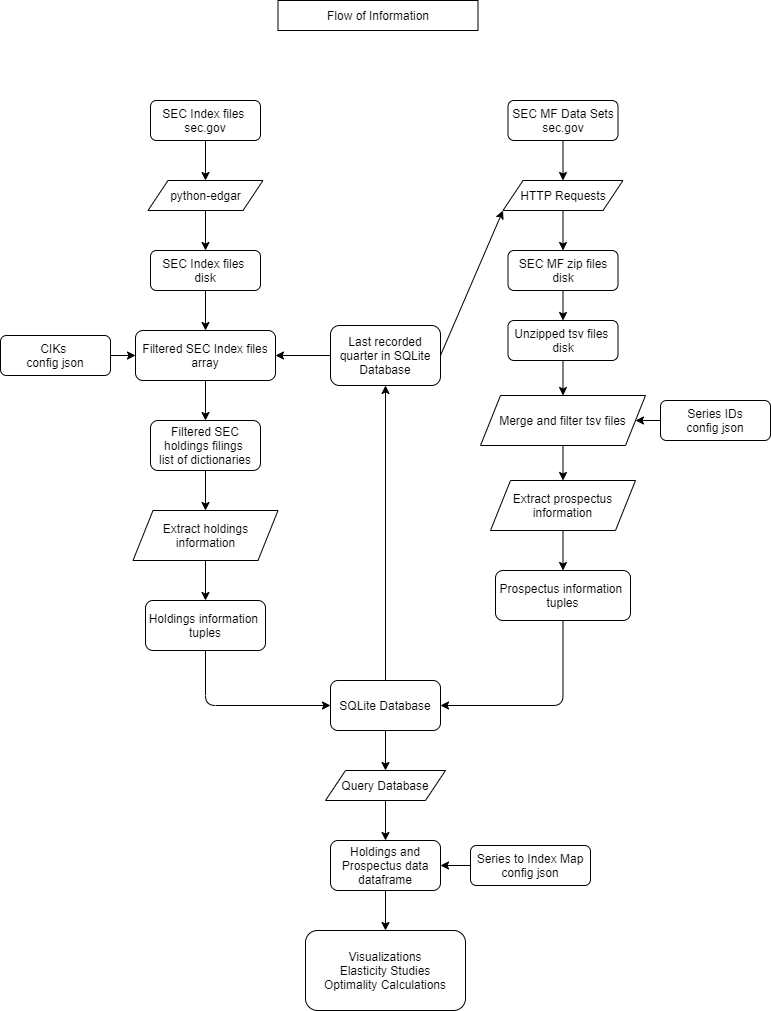

The diagram above was exported from draw.io. Its source (the exported page's mxGraphModel, read from the mxfile embedded in the PNG):
<mxGraphModel dx="776" dy="567" grid="1" gridSize="10" guides="1" tooltips="1" connect="1" arrows="1" fold="1" page="1" pageScale="1" pageWidth="850" pageHeight="1100" math="0" shadow="0">
  <root>
    <mxCell id="0" />
    <mxCell id="1" parent="0" />
    <mxCell id="239" value="Flow of Information" style="rounded=0;whiteSpace=wrap;html=1;" parent="1" vertex="1">
      <mxGeometry x="317.5" y="45" width="200" height="30" as="geometry" />
    </mxCell>
    <mxCell id="240" value="&lt;a href=&quot;https://www.sec.gov/Archives/edgar/full-index/&quot;&gt;SEC Index files&lt;/a&gt;&amp;nbsp;&lt;br&gt;sec.gov" style="rounded=1;whiteSpace=wrap;html=1;" parent="1" vertex="1">
      <mxGeometry x="190" y="145" width="110" height="40" as="geometry" />
    </mxCell>
    <mxCell id="241" value="Filtered SEC Index files&lt;br&gt;array" style="rounded=1;whiteSpace=wrap;html=1;" parent="1" vertex="1">
      <mxGeometry x="175" y="375" width="140" height="50" as="geometry" />
    </mxCell>
    <mxCell id="242" value="&lt;a href=&quot;https://pypi.org/project/python-edgar/&quot;&gt;python-edgar&lt;/a&gt;" style="shape=parallelogram;perimeter=parallelogramPerimeter;whiteSpace=wrap;html=1;fixedSize=1;" parent="1" vertex="1">
      <mxGeometry x="187.5" y="225" width="115" height="30" as="geometry" />
    </mxCell>
    <mxCell id="246" value="" style="endArrow=classic;html=1;exitX=0.5;exitY=1;exitDx=0;exitDy=0;entryX=0.5;entryY=0;entryDx=0;entryDy=0;" parent="1" source="240" target="242" edge="1">
      <mxGeometry width="50" height="50" relative="1" as="geometry">
        <mxPoint x="420" y="355" as="sourcePoint" />
        <mxPoint x="470" y="305" as="targetPoint" />
      </mxGeometry>
    </mxCell>
    <mxCell id="249" value="&lt;a href=&quot;https://www.sec.gov/edgar/searchedgar/cik.htm&quot;&gt;CIKs &lt;/a&gt;&lt;br&gt;config json" style="rounded=1;whiteSpace=wrap;html=1;" parent="1" vertex="1">
      <mxGeometry x="40" y="380" width="110" height="40" as="geometry" />
    </mxCell>
    <mxCell id="250" value="" style="endArrow=classic;html=1;exitX=1;exitY=0.5;exitDx=0;exitDy=0;entryX=0;entryY=0.5;entryDx=0;entryDy=0;" parent="1" source="249" target="241" edge="1">
      <mxGeometry width="50" height="50" relative="1" as="geometry">
        <mxPoint x="360" y="365" as="sourcePoint" />
        <mxPoint x="180" y="515" as="targetPoint" />
      </mxGeometry>
    </mxCell>
    <mxCell id="251" value="Filtered SEC &lt;a href=&quot;https://www.sec.gov/Archives/edgar/data/891190/000093247116009830/admiralfunds_final.htm&quot;&gt;holdings filings&lt;/a&gt;&amp;nbsp;&lt;br&gt;list of dictionaries" style="rounded=1;whiteSpace=wrap;html=1;" parent="1" vertex="1">
      <mxGeometry x="190" y="465" width="110" height="50" as="geometry" />
    </mxCell>
    <mxCell id="252" value="" style="endArrow=classic;html=1;exitX=0.5;exitY=1;exitDx=0;exitDy=0;entryX=0.5;entryY=0;entryDx=0;entryDy=0;" parent="1" source="241" target="251" edge="1">
      <mxGeometry width="50" height="50" relative="1" as="geometry">
        <mxPoint x="390" y="580" as="sourcePoint" />
        <mxPoint x="440" y="530" as="targetPoint" />
      </mxGeometry>
    </mxCell>
    <mxCell id="253" value="Last recorded quarter in SQLite Database" style="rounded=1;whiteSpace=wrap;html=1;" parent="1" vertex="1">
      <mxGeometry x="370" y="370" width="110" height="60" as="geometry" />
    </mxCell>
    <mxCell id="255" value="SEC Index files&amp;nbsp;&lt;br&gt;disk" style="rounded=1;whiteSpace=wrap;html=1;" parent="1" vertex="1">
      <mxGeometry x="190" y="295" width="110" height="40" as="geometry" />
    </mxCell>
    <mxCell id="257" value="" style="endArrow=classic;html=1;entryX=1;entryY=0.5;entryDx=0;entryDy=0;exitX=0;exitY=0.5;exitDx=0;exitDy=0;" parent="1" source="253" target="241" edge="1">
      <mxGeometry width="50" height="50" relative="1" as="geometry">
        <mxPoint x="320" y="345" as="sourcePoint" />
        <mxPoint x="370" y="295" as="targetPoint" />
      </mxGeometry>
    </mxCell>
    <mxCell id="258" value="" style="endArrow=classic;html=1;exitX=0.5;exitY=1;exitDx=0;exitDy=0;entryX=0.5;entryY=0;entryDx=0;entryDy=0;" parent="1" source="255" target="241" edge="1">
      <mxGeometry width="50" height="50" relative="1" as="geometry">
        <mxPoint x="390" y="335" as="sourcePoint" />
        <mxPoint x="440" y="285" as="targetPoint" />
      </mxGeometry>
    </mxCell>
    <mxCell id="260" value="" style="endArrow=classic;html=1;exitX=0.5;exitY=1;exitDx=0;exitDy=0;" parent="1" source="242" target="255" edge="1">
      <mxGeometry width="50" height="50" relative="1" as="geometry">
        <mxPoint x="390" y="335" as="sourcePoint" />
        <mxPoint x="390" y="235" as="targetPoint" />
      </mxGeometry>
    </mxCell>
    <mxCell id="265" value="Holdings information &lt;br&gt;tuples" style="rounded=1;whiteSpace=wrap;html=1;" parent="1" vertex="1">
      <mxGeometry x="185" y="645" width="120" height="50" as="geometry" />
    </mxCell>
    <mxCell id="267" value="&lt;a href=&quot;https://www.sqlite.org/index.html&quot;&gt;SQLite&lt;/a&gt; Database" style="rounded=1;whiteSpace=wrap;html=1;" parent="1" vertex="1">
      <mxGeometry x="370" y="725" width="110" height="50" as="geometry" />
    </mxCell>
    <mxCell id="271" value="&lt;a href=&quot;https://www.sec.gov/dera/data/mutual-fund-prospectus-risk-return-summary-data-sets&quot;&gt;SEC MF Data Sets&lt;/a&gt;&lt;br&gt;sec.gov" style="rounded=1;whiteSpace=wrap;html=1;" parent="1" vertex="1">
      <mxGeometry x="547.5" y="145" width="110" height="40" as="geometry" />
    </mxCell>
    <mxCell id="272" value="&lt;a href=&quot;https://docs.python-requests.org/en/latest/&quot;&gt;HTTP Requests&lt;/a&gt;" style="shape=parallelogram;perimeter=parallelogramPerimeter;whiteSpace=wrap;html=1;fixedSize=1;" parent="1" vertex="1">
      <mxGeometry x="542.5" y="225" width="120" height="30" as="geometry" />
    </mxCell>
    <mxCell id="273" value="Unzipped tsv files &lt;br&gt;disk" style="rounded=1;whiteSpace=wrap;html=1;" parent="1" vertex="1">
      <mxGeometry x="547.5" y="365" width="110" height="40" as="geometry" />
    </mxCell>
    <mxCell id="274" value="" style="endArrow=classic;html=1;exitX=1;exitY=0.5;exitDx=0;exitDy=0;entryX=0;entryY=1;entryDx=0;entryDy=0;" parent="1" source="253" target="272" edge="1">
      <mxGeometry width="50" height="50" relative="1" as="geometry">
        <mxPoint x="360" y="435" as="sourcePoint" />
        <mxPoint x="410" y="385" as="targetPoint" />
      </mxGeometry>
    </mxCell>
    <mxCell id="280" value="" style="endArrow=classic;html=1;exitX=0.5;exitY=1;exitDx=0;exitDy=0;entryX=0.5;entryY=0;entryDx=0;entryDy=0;" parent="1" source="272" target="316" edge="1">
      <mxGeometry width="50" height="50" relative="1" as="geometry">
        <mxPoint x="537.5" y="435" as="sourcePoint" />
        <mxPoint x="687.5" y="285" as="targetPoint" />
      </mxGeometry>
    </mxCell>
    <mxCell id="281" value="" style="endArrow=classic;html=1;exitX=0.5;exitY=1;exitDx=0;exitDy=0;entryX=0.5;entryY=0;entryDx=0;entryDy=0;" parent="1" source="271" target="272" edge="1">
      <mxGeometry width="50" height="50" relative="1" as="geometry">
        <mxPoint x="537.5" y="505" as="sourcePoint" />
        <mxPoint x="587.5" y="385" as="targetPoint" />
      </mxGeometry>
    </mxCell>
    <mxCell id="316" value="SEC MF zip files&lt;br&gt;disk" style="rounded=1;whiteSpace=wrap;html=1;" parent="1" vertex="1">
      <mxGeometry x="547.5" y="295" width="110" height="40" as="geometry" />
    </mxCell>
    <mxCell id="317" value="" style="endArrow=classic;html=1;exitX=0.5;exitY=1;exitDx=0;exitDy=0;entryX=0.5;entryY=0;entryDx=0;entryDy=0;" parent="1" source="316" target="273" edge="1">
      <mxGeometry width="50" height="50" relative="1" as="geometry">
        <mxPoint x="597.5" y="345" as="sourcePoint" />
        <mxPoint x="587.5" y="375" as="targetPoint" />
      </mxGeometry>
    </mxCell>
    <mxCell id="323" value="&lt;a href=&quot;https://plotly.com/python/&quot;&gt;Visualizations&lt;/a&gt;&lt;br&gt;&lt;a href=&quot;https://www.springer.com/gp/book/9780792390435&quot;&gt;Elasticity Studies&lt;/a&gt;&lt;br&gt;&lt;a href=&quot;https://wwnorton.com/books/9780393957358&quot;&gt;Optimality Calculations&lt;/a&gt;" style="rounded=1;whiteSpace=wrap;html=1;" parent="1" vertex="1">
      <mxGeometry x="345" y="975" width="160" height="80" as="geometry" />
    </mxCell>
    <mxCell id="331" value="&lt;a href=&quot;https://www.sec.gov/edgar/searchedgar/mutualsearch.html&quot;&gt;Series IDs&lt;/a&gt;&lt;br&gt;config json" style="rounded=1;whiteSpace=wrap;html=1;" parent="1" vertex="1">
      <mxGeometry x="700" y="445" width="110" height="40" as="geometry" />
    </mxCell>
    <mxCell id="332" value="Extract holdings&lt;br&gt;information" style="shape=parallelogram;perimeter=parallelogramPerimeter;whiteSpace=wrap;html=1;fixedSize=1;" parent="1" vertex="1">
      <mxGeometry x="172.5" y="555" width="145" height="50" as="geometry" />
    </mxCell>
    <mxCell id="333" value="" style="endArrow=classic;html=1;exitX=0.5;exitY=1;exitDx=0;exitDy=0;entryX=0.5;entryY=0;entryDx=0;entryDy=0;" parent="1" source="251" target="332" edge="1">
      <mxGeometry width="50" height="50" relative="1" as="geometry">
        <mxPoint x="255" y="450" as="sourcePoint" />
        <mxPoint x="255" y="555" as="targetPoint" />
      </mxGeometry>
    </mxCell>
    <mxCell id="334" value="" style="endArrow=classic;html=1;exitX=0.5;exitY=1;exitDx=0;exitDy=0;" parent="1" source="332" target="265" edge="1">
      <mxGeometry width="50" height="50" relative="1" as="geometry">
        <mxPoint x="350" y="670" as="sourcePoint" />
        <mxPoint x="350" y="775" as="targetPoint" />
      </mxGeometry>
    </mxCell>
    <mxCell id="338" value="Merge and filter tsv files" style="shape=parallelogram;perimeter=parallelogramPerimeter;whiteSpace=wrap;html=1;fixedSize=1;" parent="1" vertex="1">
      <mxGeometry x="520" y="440" width="165" height="50" as="geometry" />
    </mxCell>
    <mxCell id="341" value="Extract prospectus&lt;br&gt;information" style="shape=parallelogram;perimeter=parallelogramPerimeter;whiteSpace=wrap;html=1;fixedSize=1;" parent="1" vertex="1">
      <mxGeometry x="530" y="525" width="145" height="50" as="geometry" />
    </mxCell>
    <mxCell id="342" value="&lt;a href=&quot;https://www.sec.gov/Archives/edgar/data/891190/000093247116015018/admiral485bfinal.htm&quot;&gt;Prospectus&lt;/a&gt; information &lt;br&gt;tuples" style="rounded=1;whiteSpace=wrap;html=1;" parent="1" vertex="1">
      <mxGeometry x="535" y="615" width="135" height="50" as="geometry" />
    </mxCell>
    <mxCell id="343" value="" style="endArrow=classic;html=1;exitX=0;exitY=0.5;exitDx=0;exitDy=0;entryX=1;entryY=0.5;entryDx=0;entryDy=0;" parent="1" source="331" target="338" edge="1">
      <mxGeometry width="50" height="50" relative="1" as="geometry">
        <mxPoint x="480" y="375" as="sourcePoint" />
        <mxPoint x="530" y="325" as="targetPoint" />
      </mxGeometry>
    </mxCell>
    <mxCell id="344" value="" style="endArrow=classic;html=1;exitX=0.5;exitY=1;exitDx=0;exitDy=0;entryX=0.5;entryY=0;entryDx=0;entryDy=0;" parent="1" source="338" target="341" edge="1">
      <mxGeometry width="50" height="50" relative="1" as="geometry">
        <mxPoint x="480" y="375" as="sourcePoint" />
        <mxPoint x="530" y="325" as="targetPoint" />
      </mxGeometry>
    </mxCell>
    <mxCell id="345" value="" style="endArrow=classic;html=1;exitX=0.5;exitY=1;exitDx=0;exitDy=0;entryX=0.5;entryY=0;entryDx=0;entryDy=0;" parent="1" source="341" target="342" edge="1">
      <mxGeometry width="50" height="50" relative="1" as="geometry">
        <mxPoint x="480" y="375" as="sourcePoint" />
        <mxPoint x="530" y="325" as="targetPoint" />
      </mxGeometry>
    </mxCell>
    <mxCell id="346" value="" style="endArrow=classic;html=1;exitX=0.5;exitY=1;exitDx=0;exitDy=0;entryX=0.5;entryY=0;entryDx=0;entryDy=0;" parent="1" source="273" target="338" edge="1">
      <mxGeometry width="50" height="50" relative="1" as="geometry">
        <mxPoint x="480" y="385" as="sourcePoint" />
        <mxPoint x="530" y="335" as="targetPoint" />
      </mxGeometry>
    </mxCell>
    <mxCell id="347" value="" style="endArrow=classic;html=1;exitX=0.5;exitY=0;exitDx=0;exitDy=0;entryX=0.5;entryY=1;entryDx=0;entryDy=0;" parent="1" source="267" target="253" edge="1">
      <mxGeometry width="50" height="50" relative="1" as="geometry">
        <mxPoint x="420" y="585" as="sourcePoint" />
        <mxPoint x="425" y="455" as="targetPoint" />
      </mxGeometry>
    </mxCell>
    <mxCell id="350" value="" style="edgeStyle=segmentEdgeStyle;endArrow=classic;html=1;exitX=0.5;exitY=1;exitDx=0;exitDy=0;entryX=0;entryY=0.5;entryDx=0;entryDy=0;" parent="1" source="265" target="267" edge="1">
      <mxGeometry width="50" height="50" relative="1" as="geometry">
        <mxPoint x="420" y="785" as="sourcePoint" />
        <mxPoint x="470" y="735" as="targetPoint" />
        <Array as="points">
          <mxPoint x="245" y="750" />
        </Array>
      </mxGeometry>
    </mxCell>
    <mxCell id="355" value="" style="edgeStyle=segmentEdgeStyle;endArrow=classic;html=1;entryX=1;entryY=0.5;entryDx=0;entryDy=0;exitX=0.5;exitY=1;exitDx=0;exitDy=0;" parent="1" source="342" target="267" edge="1">
      <mxGeometry width="50" height="50" relative="1" as="geometry">
        <mxPoint x="610" y="750" as="sourcePoint" />
        <mxPoint x="520" y="749.5" as="targetPoint" />
        <Array as="points">
          <mxPoint x="603" y="750" />
        </Array>
      </mxGeometry>
    </mxCell>
    <mxCell id="357" value="Query Database" style="shape=parallelogram;perimeter=parallelogramPerimeter;whiteSpace=wrap;html=1;fixedSize=1;" parent="1" vertex="1">
      <mxGeometry x="365" y="815" width="120" height="30" as="geometry" />
    </mxCell>
    <mxCell id="358" value="Holdings and Prospectus data&lt;br&gt;dataframe" style="rounded=1;whiteSpace=wrap;html=1;" parent="1" vertex="1">
      <mxGeometry x="370" y="885" width="110" height="50" as="geometry" />
    </mxCell>
    <mxCell id="359" value="Series to Index Map&lt;br&gt;config json" style="rounded=1;whiteSpace=wrap;html=1;" parent="1" vertex="1">
      <mxGeometry x="510" y="890" width="120" height="40" as="geometry" />
    </mxCell>
    <mxCell id="360" value="" style="endArrow=classic;html=1;exitX=0.5;exitY=1;exitDx=0;exitDy=0;entryX=0.5;entryY=0;entryDx=0;entryDy=0;" parent="1" source="267" target="357" edge="1">
      <mxGeometry width="50" height="50" relative="1" as="geometry">
        <mxPoint x="420" y="975" as="sourcePoint" />
        <mxPoint x="470" y="925" as="targetPoint" />
      </mxGeometry>
    </mxCell>
    <mxCell id="361" value="" style="endArrow=classic;html=1;exitX=0.5;exitY=1;exitDx=0;exitDy=0;entryX=0.5;entryY=0;entryDx=0;entryDy=0;" parent="1" source="357" target="358" edge="1">
      <mxGeometry width="50" height="50" relative="1" as="geometry">
        <mxPoint x="420" y="975" as="sourcePoint" />
        <mxPoint x="470" y="925" as="targetPoint" />
      </mxGeometry>
    </mxCell>
    <mxCell id="362" value="" style="endArrow=classic;html=1;exitX=0;exitY=0.5;exitDx=0;exitDy=0;entryX=1;entryY=0.5;entryDx=0;entryDy=0;" parent="1" source="359" target="358" edge="1">
      <mxGeometry width="50" height="50" relative="1" as="geometry">
        <mxPoint x="420" y="975" as="sourcePoint" />
        <mxPoint x="470" y="925" as="targetPoint" />
      </mxGeometry>
    </mxCell>
    <mxCell id="363" value="" style="endArrow=classic;html=1;exitX=0.5;exitY=1;exitDx=0;exitDy=0;entryX=0.5;entryY=0;entryDx=0;entryDy=0;" parent="1" source="358" target="323" edge="1">
      <mxGeometry width="50" height="50" relative="1" as="geometry">
        <mxPoint x="420" y="975" as="sourcePoint" />
        <mxPoint x="470" y="925" as="targetPoint" />
      </mxGeometry>
    </mxCell>
  </root>
</mxGraphModel>